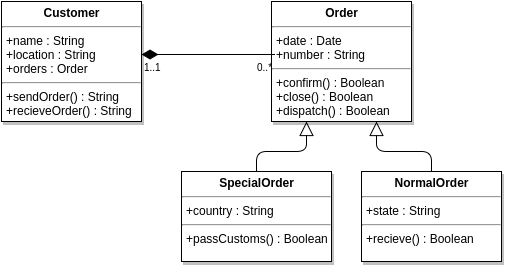

The diagram above was exported from draw.io. Its source (the exported page's mxGraphModel, read from the mxfile embedded in the PNG):
<mxGraphModel dx="518" dy="804" grid="1" gridSize="10" guides="1" tooltips="1" connect="1" arrows="1" fold="1" page="0" pageScale="1.5" pageWidth="826" pageHeight="1169" background="#ffffff" math="0" shadow="0">
  <root>
    <mxCell id="0" style=";html=1;" />
    <mxCell id="1" style=";html=1;" parent="0" />
    <mxCell id="45" value="&lt;p style=&quot;margin: 0px ; margin-top: 4px ; text-align: center&quot;&gt;&lt;strong&gt;Customer&lt;/strong&gt;&lt;/p&gt;&lt;hr&gt;&lt;p style=&quot;margin: 0px ; margin-left: 4px&quot;&gt;+name : String&lt;br&gt;+location : String&lt;/p&gt;&lt;p style=&quot;margin: 0px ; margin-left: 4px&quot;&gt;+orders : Order&lt;/p&gt;&lt;hr&gt;&lt;p style=&quot;margin: 0px ; margin-left: 4px&quot;&gt;+sendOrder() : String&lt;/p&gt;&lt;p style=&quot;margin: 0px ; margin-left: 4px&quot;&gt;+recieveOrder() : String&lt;/p&gt;" style="shadow=1;fillColor=#FFFFFF;gradientColor=none;verticalAlign=top;align=left;overflow=fill;fontSize=12;fontFamily=Helvetica;html=1" parent="1" vertex="1">
      <mxGeometry x="50" y="40" width="140" height="120" as="geometry" />
    </mxCell>
    <mxCell id="312c64b71a4a246a-80" value="&lt;p style=&quot;margin: 0px ; margin-top: 4px ; text-align: center&quot;&gt;&lt;strong&gt;Order&lt;/strong&gt;&lt;/p&gt;&lt;hr&gt;&lt;p style=&quot;margin: 0px ; margin-left: 4px&quot;&gt;+date : Date&lt;br&gt;+number : String&lt;/p&gt;&lt;hr&gt;&lt;p style=&quot;margin: 0px ; margin-left: 4px&quot;&gt;+confirm() : Boolean&lt;/p&gt;&lt;p style=&quot;margin: 0px ; margin-left: 4px&quot;&gt;+close() : Boolean&lt;/p&gt;&lt;p style=&quot;margin: 0px ; margin-left: 4px&quot;&gt;&lt;span&gt;+dispatch() : Boolean&lt;/span&gt;&lt;br&gt;&lt;/p&gt;" style="shadow=1;fillColor=#FFFFFF;gradientColor=none;verticalAlign=top;align=left;overflow=fill;fontSize=12;fontFamily=Helvetica;html=1" vertex="1" parent="1">
      <mxGeometry x="320" y="40" width="140" height="120" as="geometry" />
    </mxCell>
    <mxCell id="312c64b71a4a246a-81" value="&lt;p style=&quot;margin: 0px ; margin-top: 4px ; text-align: center&quot;&gt;&lt;strong&gt;SpecialOrder&lt;/strong&gt;&lt;/p&gt;&lt;hr&gt;&lt;p style=&quot;margin: 0px ; margin-left: 4px&quot;&gt;+country : String&lt;/p&gt;&lt;hr&gt;&lt;p style=&quot;margin: 0px ; margin-left: 4px&quot;&gt;&lt;span style=&quot;line-height: 1.2&quot;&gt;+passCustoms() : Boolean&lt;/span&gt;&lt;br&gt;&lt;/p&gt;" style="shadow=1;fillColor=#FFFFFF;gradientColor=none;verticalAlign=top;align=left;overflow=fill;fontSize=12;fontFamily=Helvetica;html=1" vertex="1" parent="1">
      <mxGeometry x="230" y="210" width="150" height="90" as="geometry" />
    </mxCell>
    <mxCell id="312c64b71a4a246a-82" value="&lt;p style=&quot;margin: 0px ; margin-top: 4px ; text-align: center&quot;&gt;&lt;strong&gt;NormalOrder&lt;/strong&gt;&lt;/p&gt;&lt;hr&gt;&lt;p style=&quot;margin: 0px ; margin-left: 4px&quot;&gt;+state : String&lt;br&gt;&lt;/p&gt;&lt;hr&gt;&lt;p style=&quot;margin: 0px ; margin-left: 4px&quot;&gt;&lt;span style=&quot;line-height: 1.2&quot;&gt;+recieve() : Boolean&lt;/span&gt;&lt;br&gt;&lt;/p&gt;" style="shadow=1;fillColor=#FFFFFF;gradientColor=none;verticalAlign=top;align=left;overflow=fill;fontSize=12;fontFamily=Helvetica;html=1" vertex="1" parent="1">
      <mxGeometry x="410" y="210" width="140" height="90" as="geometry" />
    </mxCell>
    <mxCell id="312c64b71a4a246a-83" value="" style="align=right;html=1;verticalAlign=bottom;endArrow=none;startArrow=diamondThin;startSize=14;startFill=1;edgeStyle=none;" edge="1" parent="1">
      <mxGeometry x="1" relative="1" as="geometry">
        <mxPoint x="190" y="93" as="sourcePoint" />
        <mxPoint x="323" y="93" as="targetPoint" />
      </mxGeometry>
    </mxCell>
    <mxCell id="312c64b71a4a246a-84" value="1..1" style="resizable=0;html=1;align=left;verticalAlign=top;labelBackgroundColor=none;fontSize=10" connectable="0" vertex="1" parent="312c64b71a4a246a-83">
      <mxGeometry x="-1" relative="1" as="geometry" />
    </mxCell>
    <mxCell id="312c64b71a4a246a-85" value="0..*" style="resizable=0;html=1;align=right;verticalAlign=top;labelBackgroundColor=none;fontSize=10" connectable="0" vertex="1" parent="312c64b71a4a246a-83">
      <mxGeometry x="1" relative="1" as="geometry" />
    </mxCell>
    <mxCell id="312c64b71a4a246a-93" value="" style="edgeStyle=none;html=1;endSize=12;endArrow=block;endFill=0;entryX=0.25;entryY=1;exitX=0.5;exitY=0;" edge="1" parent="1" source="312c64b71a4a246a-81" target="312c64b71a4a246a-80">
      <mxGeometry width="160" relative="1" as="geometry">
        <mxPoint x="280" y="210" as="sourcePoint" />
        <mxPoint x="440" y="210" as="targetPoint" />
        <Array as="points">
          <mxPoint x="305" y="190" />
          <mxPoint x="355" y="190" />
        </Array>
      </mxGeometry>
    </mxCell>
    <mxCell id="312c64b71a4a246a-94" value="" style="edgeStyle=none;html=1;endSize=12;endArrow=block;endFill=0;entryX=0.75;entryY=1;exitX=0.5;exitY=0;" edge="1" parent="1" source="312c64b71a4a246a-82" target="312c64b71a4a246a-80">
      <mxGeometry x="315" y="170" width="160" as="geometry">
        <mxPoint x="315" y="220" as="sourcePoint" />
        <mxPoint x="400" y="170" as="targetPoint" />
        <Array as="points">
          <mxPoint x="480" y="190" />
          <mxPoint x="425" y="190" />
        </Array>
      </mxGeometry>
    </mxCell>
  </root>
</mxGraphModel>